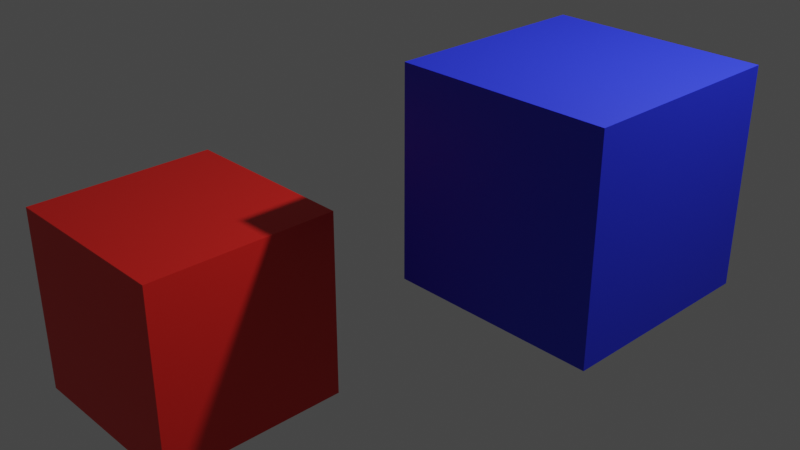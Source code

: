 # Source: two-cubes.blend  (saved by Blender 3.5.10; exported with 4.5.12 LTS)
import bpy
from mathutils import Matrix  # noqa: F401  (used for matrix-valued properties, if any)

bpy.ops.wm.read_factory_settings(use_empty=True)
scene = bpy.context.scene
scene.name = 'Scene'

# ---- collections
col_collection = bpy.data.collections.new('Collection'); scene.collection.children.link(col_collection)

# ---- materials (node trees are filled in below, after node groups)
mat_red = bpy.data.materials.new('red')
mat_red.alpha_threshold = 0.0
mat_red.use_transparent_shadow = False
mat_red.roughness = 0.5
mat_red.line_color = (0.0, 0.0, 0.0, 1.0)
mat_blue = bpy.data.materials.new('blue')
mat_blue.use_transparent_shadow = False

# ---- material node trees
mat_red.use_nodes = True; mat_red.node_tree.nodes.clear()
_N = mat_red.node_tree.nodes; _L = mat_red.node_tree.links
n0 = _N.new('ShaderNodeOutputMaterial'); n0.name = 'Material Output'; n0.location = (300, 300)
n1 = _N.new('ShaderNodeBsdfPrincipled'); n1.name = 'Principled BSDF'; n1.location = (10, 300)
n1.distribution = 'GGX'
n1.subsurface_method = 'RANDOM_WALK_SKIN'
n1.inputs[0].default_value = (0.8, 0.01686, 0.01241, 1.0)
n1.inputs[3].default_value = 1.45
n1.inputs[27].default_value = (0.0, 0.0, 0.0, 1.0)
n1.inputs[28].default_value = 1.0
_L.new(n1.outputs[0], n0.inputs[0])
n0.is_active_output = True
mat_blue.use_nodes = True; mat_blue.node_tree.nodes.clear()
_N = mat_blue.node_tree.nodes; _L = mat_blue.node_tree.links
n0 = _N.new('ShaderNodeBsdfPrincipled'); n0.name = 'Principled BSDF'; n0.location = (10, 300)
n0.distribution = 'GGX'
n0.subsurface_method = 'RANDOM_WALK_SKIN'
n0.inputs[0].default_value = (0.01677, 0.03126, 0.8, 1.0)
n0.inputs[3].default_value = 1.45
n0.inputs[27].default_value = (0.0, 0.0, 0.0, 1.0)
n0.inputs[28].default_value = 1.0
n1 = _N.new('ShaderNodeOutputMaterial'); n1.name = 'Material Output'; n1.location = (300, 300)
_L.new(n0.outputs[0], n1.inputs[0])
n1.is_active_output = True

# ---- world
world_world = bpy.data.worlds.new('World'); scene.world = world_world
world_world.use_nodes = True; world_world.node_tree.nodes.clear()
_N = world_world.node_tree.nodes; _L = world_world.node_tree.links
n0 = _N.new('ShaderNodeOutputWorld'); n0.name = 'World Output'; n0.location = (300, 300)
n1 = _N.new('ShaderNodeBackground'); n1.name = 'Background'; n1.location = (10, 300)
n1.inputs[0].default_value = (0.05088, 0.05088, 0.05088, 1.0)
_L.new(n1.outputs[0], n0.inputs[0])
n0.is_active_output = True
world_world.color = (0.05088, 0.05088, 0.05088)
world_world.use_sun_shadow = False
world_world.sun_shadow_jitter_overblur = 0.0

# ---- cameras
cam_camera = bpy.data.cameras.new('Camera')
cam_camera.clip_end = 100.0
cam_camera.ortho_scale = 7.314

# ---- lights
light_light = bpy.data.lights.new('Light', 'POINT')
light_light.transmission_factor = 0.0
light_light.energy = 1000.0
light_light.shadow_soft_size = 0.1
light_light.shadow_maximum_resolution = 0.006
light_light.use_absolute_resolution = True

# ---- meshes
me_cube_red_mesh = bpy.data.meshes.new('cube-red-mesh')
me_cube_red_mesh.from_pydata([(1.0, 1.0, 1.0), (1.0, 1.0, -1.0), (1.0, -1.0, 1.0), (1.0, -1.0, -1.0), (-1.0, 1.0, 1.0), (-1.0, 1.0, -1.0), (-1.0, -1.0, 1.0), (-1.0, -1.0, -1.0)], [], [(0, 4, 6, 2), (3, 2, 6, 7), (7, 6, 4, 5), (5, 1, 3, 7), (1, 0, 2, 3), (5, 4, 0, 1)])
_uv = me_cube_red_mesh.uv_layers.new(name='UVMap')
_uv.uv.foreach_set('vector', [0.625, 0.5, 0.875, 0.5, 0.875, 0.75, 0.625, 0.75, 0.375, 0.75, 0.625, 0.75, 0.625, 1.0, 0.375, 1.0, 0.375, 0.0, 0.625, 0.0, 0.625, 0.25, 0.375, 0.25, 0.125, 0.5, 0.375, 0.5, 0.375, 0.75, 0.125, 0.75, 0.375, 0.5, 0.625, 0.5, 0.625, 0.75, 0.375, 0.75, 0.375, 0.25, 0.625, 0.25, 0.625, 0.5, 0.375, 0.5])
me_cube_red_mesh.materials.append(mat_red)
me_cube_red_mesh.use_mirror_vertex_groups = False
me_cube_red_mesh.update()
me_cube_blue_mesh = bpy.data.meshes.new('cube-blue-mesh')
me_cube_blue_mesh.from_pydata([(-1.0, -1.0, -1.0), (-1.0, -1.0, 1.0), (-1.0, 1.0, -1.0), (-1.0, 1.0, 1.0), (1.0, -1.0, -1.0), (1.0, -1.0, 1.0), (1.0, 1.0, -1.0), (1.0, 1.0, 1.0)], [], [(0, 1, 3, 2), (2, 3, 7, 6), (6, 7, 5, 4), (4, 5, 1, 0), (2, 6, 4, 0), (7, 3, 1, 5)])
_uv = me_cube_blue_mesh.uv_layers.new(name='UVMap')
_uv.uv.foreach_set('vector', [0.375, 0.0, 0.625, 0.0, 0.625, 0.25, 0.375, 0.25, 0.375, 0.25, 0.625, 0.25, 0.625, 0.5, 0.375, 0.5, 0.375, 0.5, 0.625, 0.5, 0.625, 0.75, 0.375, 0.75, 0.375, 0.75, 0.625, 0.75, 0.625, 1.0, 0.375, 1.0, 0.125, 0.5, 0.375, 0.5, 0.375, 0.75, 0.125, 0.75, 0.625, 0.5, 0.875, 0.5, 0.875, 0.75, 0.625, 0.75])
me_cube_blue_mesh.materials.append(mat_blue)
me_cube_blue_mesh.update()

# ---- objects
ob_cube_red_node = bpy.data.objects.new('cube-red-node', me_cube_red_mesh)
ob_light = bpy.data.objects.new('light', light_light)
ob_camera = bpy.data.objects.new('camera', cam_camera)
ob_cube_blue_node = bpy.data.objects.new('cube-blue-node', me_cube_blue_mesh)

# ---- transforms, parenting, visibility, modifiers, constraints
ob_cube_red_node.location = (-0.6941, -2.112, -0.4385)
ob_cube_red_node.lock_rotations_4d = False
ob_cube_red_node.empty_display_type = 'ARROWS'
ob_cube_red_node.lineart.crease_threshold = 0.0
ob_light.location = (4.076, 1.005, 5.904)
ob_light.rotation_euler = (0.6503, 0.05522, 1.866)
ob_light.lock_rotations_4d = False
ob_light.empty_display_type = 'ARROWS'
ob_light.color = (0.0, 0.0, 0.0, 0.0)
ob_light.lineart.crease_threshold = 0.0
ob_camera.location = (7.359, -6.926, 4.958)
ob_camera.rotation_euler = (1.109, 0.0, 0.8149)
ob_camera.lock_rotations_4d = False
ob_camera.empty_display_type = 'ARROWS'
ob_camera.color = (0.0, 0.0, 0.0, 0.0)
ob_camera.display_type = 'WIRE'
ob_camera.lineart.crease_threshold = 0.0
ob_cube_blue_node.location = (2.128, 0.0, 1.147)

# ---- collection membership
col_collection.objects.link(ob_cube_red_node)
col_collection.objects.link(ob_light)
col_collection.objects.link(ob_camera)
col_collection.objects.link(ob_cube_blue_node)

# ---- scene / render settings (as saved in the file)
scene.camera = ob_camera
scene.frame_start = 1; scene.frame_end = 250; scene.frame_set(1)
scene.render.engine = 'BLENDER_EEVEE_NEXT'
scene.cycles.sampling_pattern = 'TABULATED_SOBOL'
scene.view_settings.view_transform = 'Filmic'
bpy.context.view_layer.update()
